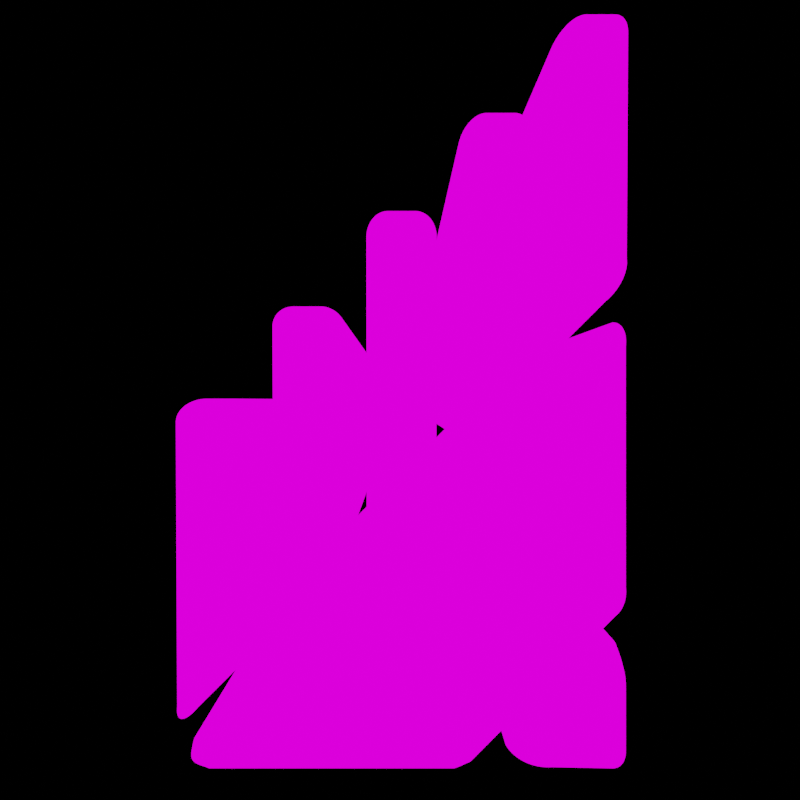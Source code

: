 # Source: Shapes_01.blend  (saved by Blender 3.4.6; exported with 4.5.12 LTS)
import bpy
from mathutils import Matrix  # noqa: F401  (used for matrix-valued properties, if any)

bpy.ops.wm.read_factory_settings(use_empty=True)
scene = bpy.context.scene
scene.name = 'Scene'

# ---- collections
col_collection = bpy.data.collections.new('Collection'); scene.collection.children.link(col_collection)

# ---- images (referenced by path relative to the original .blend; pixels are not part of the script)
import os
ASSET_DIR = os.environ.get("B2B_ASSET_DIR", "")  # directory of the original .blend (textures are referenced by path, not embedded)
HERE = os.path.dirname(os.path.abspath(__file__))  # packed textures are extracted next to this script under _unpacked/

def load_image(name, relpath, width, height, colorspace="sRGB"):
    """Load a texture the original file referenced (path relative to the .blend, or extracted next to this script)."""
    p = next((c for c in (os.path.join(HERE, relpath), os.path.join(ASSET_DIR, relpath)) if relpath and os.path.exists(c)), "")
    if p:
        img = bpy.data.images.load(p, check_existing=True)
        img.name = name
    else:  # same state as the original file: an image datablock whose file is absent (Cycles renders it pink)
        img = bpy.data.images.new(name, width, height)
        img.source = "FILE"
        img.filepath = "//" + (relpath or name)
    img.colorspace_settings.name = colorspace
    return img
img_chrome_03_png = load_image('Chrome_03.png', 'Chrome_03.png', 1024, 1024, 'sRGB')

# ---- materials (node trees are filled in below, after node groups)
mat_material = bpy.data.materials.new('Material')
mat_material.alpha_threshold = 0.0
mat_material.use_transparent_shadow = False
mat_material.roughness = 0.5
mat_material.line_color = (0.0, 0.0, 0.0, 1.0)

# ---- material node trees
mat_material.use_nodes = True; mat_material.node_tree.nodes.clear()
_N = mat_material.node_tree.nodes; _L = mat_material.node_tree.links
n0 = _N.new('ShaderNodeOutputMaterial'); n0.name = 'Material Output'; n0.location = (300, 300)
n1 = _N.new('ShaderNodeEmission'); n1.name = 'Emission'; n1.location = (74, 301)
n1.inputs[1].default_value = 1.5
n2 = _N.new('ShaderNodeMapping'); n2.name = 'Mapping'; n2.location = (-500, 279)
n2.inputs[1].default_value = (0.0, 0.0, 0.8)
n2.inputs[3].default_value = (1.0, 1.0, 0.9)
n3 = _N.new('ShaderNodeTexCoord'); n3.name = 'Texture Coordinate'; n3.location = (-680, 279)
n4 = _N.new('ShaderNodeTexImage'); n4.name = 'Image Texture'; n4.location = (-253, 295)
n4.image = img_chrome_03_png
n4.projection = 'SPHERE'
n4.interpolation = 'Closest'
n4.extension = 'EXTEND'
_L.new(n1.outputs[0], n0.inputs[0])
_L.new(n4.outputs[0], n1.inputs[0])
_L.new(n2.outputs[0], n4.inputs[0])
_L.new(n3.outputs[6], n2.inputs[0])
n0.is_active_output = True

# ---- world
world_world = bpy.data.worlds.new('World'); scene.world = world_world
world_world.use_nodes = True; world_world.node_tree.nodes.clear()
_N = world_world.node_tree.nodes; _L = world_world.node_tree.links
n0 = _N.new('ShaderNodeOutputWorld'); n0.name = 'World Output'; n0.location = (300, 300)
n0.is_active_output = True
world_world.color = (0.3931, 0.3931, 0.3931)
world_world.use_sun_shadow = False
world_world.sun_shadow_jitter_overblur = 0.0

# ---- cameras
cam_camera = bpy.data.cameras.new('Camera')
cam_camera.clip_end = 100.0
cam_camera.lens = 10.0
cam_camera.ortho_scale = 7.314

# ---- meshes
me_cube_002 = bpy.data.meshes.new('Cube.002')
me_cube_002.from_pydata([(-2.262, -1.0, -2.613), (-2.262, -1.0, 0.3305), (-2.262, 1.0, -2.613), (-2.262, 1.0, 0.3305), (-1.623, -1.0, -1.977), (-1.623, -1.0, 0.3305), (-1.623, 1.0, -1.977), (-1.623, 1.0, 0.3305), (1.712, 1.0, -1.461), (0.2849, 1.0, -2.874), (1.712, -1.0, -1.461), (0.2849, -1.0, -2.874), (1.712, 1.0, 1.099), (-2.279, 1.0, -2.874), (1.712, -1.0, 1.099), (-2.279, -1.0, -2.874), (1.699, 1.001, -2.873), (1.699, -1.001, -2.873), (1.699, 1.001, -1.778), (0.6114, 1.001, -2.873), (1.699, -1.001, -1.778), (0.6114, -1.001, -2.873), (-1.428, -1.0, -1.783), (-1.428, -1.0, 1.161), (-1.428, 1.0, -1.783), (-1.428, 1.0, 1.161), (-0.7895, -1.0, -1.147), (-0.7895, -1.0, 1.161), (-0.7895, 1.0, -1.147), (-0.7895, 1.0, 1.161), (-0.5937, -1.0, -0.9517), (-0.5937, -1.0, 1.992), (-0.5937, 1.0, -0.9517), (-0.5937, 1.0, 1.992), (0.04494, -1.0, -0.3155), (0.04494, -1.0, 1.992), (0.04494, 1.0, -0.3155), (0.04494, 1.0, 1.992), (0.2462, -1.0, -0.1149), (0.2462, -1.0, 2.829), (0.2462, 1.0, -0.1149), (0.2462, 1.0, 2.829), (0.8848, -1.0, 0.5213), (0.8848, -1.0, 2.829), (0.8848, 1.0, 0.5213), (0.8848, 1.0, 2.829), (1.081, -1.0, 0.7168), (1.081, -1.0, 3.661), (1.081, 1.0, 0.7168), (1.081, 1.0, 3.661), (1.72, -1.0, 1.353), (1.72, -1.0, 3.661), (1.72, 1.0, 1.353), (1.72, 1.0, 3.661)], [], [(0, 1, 3, 2), (2, 3, 7, 6), (6, 7, 5, 4), (4, 5, 1, 0), (2, 6, 4, 0), (7, 3, 1, 5), (8, 12, 14, 10), (11, 10, 14, 15), (15, 14, 12, 13), (13, 9, 11, 15), (9, 8, 10, 11), (13, 12, 8, 9), (16, 18, 20, 17), (17, 20, 21), (21, 20, 18, 19), (19, 16, 17, 21), (19, 18, 16), (22, 23, 25, 24), (24, 25, 29, 28), (28, 29, 27, 26), (26, 27, 23, 22), (24, 28, 26, 22), (29, 25, 23, 27), (30, 31, 33, 32), (32, 33, 37, 36), (36, 37, 35, 34), (34, 35, 31, 30), (32, 36, 34, 30), (37, 33, 31, 35), (38, 39, 41, 40), (40, 41, 45, 44), (44, 45, 43, 42), (42, 43, 39, 38), (40, 44, 42, 38), (45, 41, 39, 43), (46, 47, 49, 48), (48, 49, 53, 52), (52, 53, 51, 50), (50, 51, 47, 46), (48, 52, 50, 46), (53, 49, 47, 51)])
me_cube_002.polygons.foreach_set('use_smooth', [True] * 41)
_uv = me_cube_002.uv_layers.new(name='UVMap')
_uv.uv.foreach_set('vector', [0.375, 0.0, 0.625, 0.0, 0.625, 0.25, 0.375, 0.25, 0.375, 0.25, 0.625, 0.25, 0.625, 0.5, 0.375, 0.5, 0.375, 0.5, 0.625, 0.5, 0.625, 0.75, 0.375, 0.75, 0.375, 0.75, 0.625, 0.75, 0.625, 1.0, 0.375, 1.0, 0.125, 0.5, 0.375, 0.5, 0.375, 0.75, 0.125, 0.75, 0.625, 0.5, 0.875, 0.5, 0.875, 0.75, 0.625, 0.75, 0.625, 0.5, 0.875, 0.5, 0.875, 0.75, 0.625, 0.75, 0.375, 0.75, 0.625, 0.75, 0.625, 1.0, 0.375, 1.0, 0.375, 0.0, 0.625, 0.0, 0.625, 0.25, 0.375, 0.25, 0.125, 0.5, 0.375, 0.5, 0.375, 0.75, 0.125, 0.75, 0.375, 0.5, 0.625, 0.5, 0.625, 0.75, 0.375, 0.75, 0.375, 0.25, 0.625, 0.25, 0.625, 0.5, 0.375, 0.5, 0.625, 0.5, 0.875, 0.5, 0.875, 0.75, 0.625, 0.75, 0.625, 0.75, 0.625, 1.0, 0.375, 1.0, 0.375, 0.0, 0.625, 0.0, 0.625, 0.25, 0.375, 0.25, 0.125, 0.5, 0.375, 0.5, 0.375, 0.75, 0.125, 0.75, 0.375, 0.25, 0.625, 0.25, 0.375, 0.5, 0.375, 0.0, 0.625, 0.0, 0.625, 0.25, 0.375, 0.25, 0.375, 0.25, 0.625, 0.25, 0.625, 0.5, 0.375, 0.5, 0.375, 0.5, 0.625, 0.5, 0.625, 0.75, 0.375, 0.75, 0.375, 0.75, 0.625, 0.75, 0.625, 1.0, 0.375, 1.0, 0.125, 0.5, 0.375, 0.5, 0.375, 0.75, 0.125, 0.75, 0.625, 0.5, 0.875, 0.5, 0.875, 0.75, 0.625, 0.75, 0.375, 0.0, 0.625, 0.0, 0.625, 0.25, 0.375, 0.25, 0.375, 0.25, 0.625, 0.25, 0.625, 0.5, 0.375, 0.5, 0.375, 0.5, 0.625, 0.5, 0.625, 0.75, 0.375, 0.75, 0.375, 0.75, 0.625, 0.75, 0.625, 1.0, 0.375, 1.0, 0.125, 0.5, 0.375, 0.5, 0.375, 0.75, 0.125, 0.75, 0.625, 0.5, 0.875, 0.5, 0.875, 0.75, 0.625, 0.75, 0.375, 0.0, 0.625, 0.0, 0.625, 0.25, 0.375, 0.25, 0.375, 0.25, 0.625, 0.25, 0.625, 0.5, 0.375, 0.5, 0.375, 0.5, 0.625, 0.5, 0.625, 0.75, 0.375, 0.75, 0.375, 0.75, 0.625, 0.75, 0.625, 1.0, 0.375, 1.0, 0.125, 0.5, 0.375, 0.5, 0.375, 0.75, 0.125, 0.75, 0.625, 0.5, 0.875, 0.5, 0.875, 0.75, 0.625, 0.75, 0.375, 0.0, 0.625, 0.0, 0.625, 0.25, 0.375, 0.25, 0.375, 0.25, 0.625, 0.25, 0.625, 0.5, 0.375, 0.5, 0.375, 0.5, 0.625, 0.5, 0.625, 0.75, 0.375, 0.75, 0.375, 0.75, 0.625, 0.75, 0.625, 1.0, 0.375, 1.0, 0.125, 0.5, 0.375, 0.5, 0.375, 0.75, 0.125, 0.75, 0.625, 0.5, 0.875, 0.5, 0.875, 0.75, 0.625, 0.75])
me_cube_002.materials.append(mat_material)
me_cube_002.update()

# ---- objects
ob_camera = bpy.data.objects.new('Camera', cam_camera)
ob_cube_002 = bpy.data.objects.new('Cube.002', me_cube_002)

# ---- transforms, parenting, visibility, modifiers, constraints
ob_camera.location = (0.3881, -2.841, 0.9723)
ob_camera.rotation_euler = (1.571, -0.0, 0.0)
ob_camera.lock_rotations_4d = False
ob_camera.empty_display_type = 'ARROWS'
ob_camera.color = (0.0, 0.0, 0.0, 0.0)
ob_camera.display_type = 'WIRE'
ob_camera.lineart.crease_threshold = 0.0
ob_cube_002.location = (0.6763, -4.305e-08, 0.653)
_m = ob_cube_002.modifiers.new('Bevel', 'BEVEL')
_m.width = 0.2
_m.width_pct = 0.2
_m.segments = 64

# ---- collection membership
col_collection.objects.link(ob_camera)
col_collection.objects.link(ob_cube_002)

# ---- scene / render settings (as saved in the file)
scene.camera = ob_camera
scene.frame_start = 1; scene.frame_end = 250; scene.frame_set(1)
scene.render.engine = 'BLENDER_EEVEE_NEXT'
scene.render.resolution_x = 1440
scene.render.resolution_y = 1440
scene.render.filter_size = 1.0
scene.render.film_transparent = True
scene.cycles.sampling_pattern = 'TABULATED_SOBOL'
scene.cycles.use_light_tree = False
scene.eevee.taa_samples = 512
scene.eevee.taa_render_samples = 512
scene.view_settings.view_transform = 'Filmic'
bpy.context.view_layer.update()
